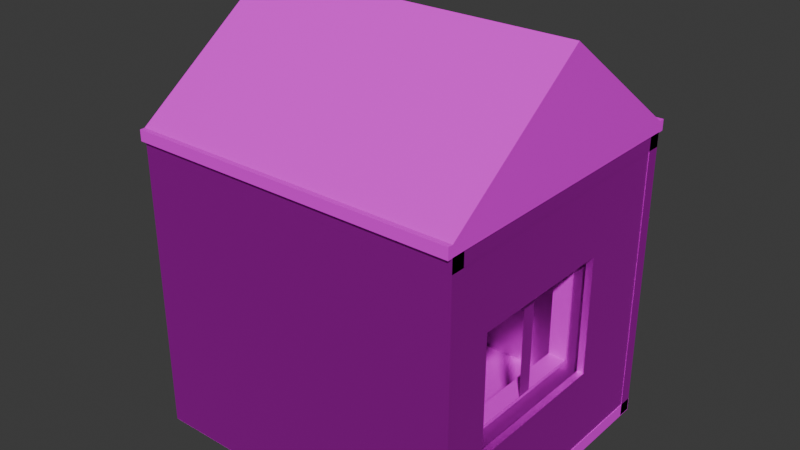 # Source: hisa1.blend  (saved by Blender 4.5.91; exported with 4.5.12 LTS)
import bpy
from mathutils import Matrix  # noqa: F401  (used for matrix-valued properties, if any)

bpy.ops.wm.read_factory_settings(use_empty=True)
scene = bpy.context.scene
scene.name = 'Scene'

# ---- collections
col_collection = bpy.data.collections.new('Collection'); scene.collection.children.link(col_collection)

# ---- images (referenced by path relative to the original .blend; pixels are not part of the script)
import os
ASSET_DIR = os.environ.get("B2B_ASSET_DIR", "")  # directory of the original .blend (textures are referenced by path, not embedded)
HERE = os.path.dirname(os.path.abspath(__file__))  # packed textures are extracted next to this script under _unpacked/

def load_image(name, relpath, width, height, colorspace="sRGB"):
    """Load a texture the original file referenced (path relative to the .blend, or extracted next to this script)."""
    p = next((c for c in (os.path.join(HERE, relpath), os.path.join(ASSET_DIR, relpath)) if relpath and os.path.exists(c)), "")
    if p:
        img = bpy.data.images.load(p, check_existing=True)
        img.name = name
    else:  # same state as the original file: an image datablock whose file is absent (Cycles renders it pink)
        img = bpy.data.images.new(name, width, height)
        img.source = "FILE"
        img.filepath = "//" + (relpath or name)
    img.colorspace_settings.name = colorspace
    return img
img_wood_trunk_wall_diff_4k_jpg = load_image('wood_trunk_wall_diff_4k.jpg', 'wood_trunk_wall_diff_4k.jpg', 1024, 1024, 'sRGB')
img_plaster_stone_wall_02_diff_4k_jpg = load_image('plaster_stone_wall_02_diff_4k.jpg', 'plaster_stone_wall_02_diff_4k.jpg', 1024, 1024, 'sRGB')
img_thatch_roof_angled_diff_4k_jpg = load_image('thatch_roof_angled_diff_4k.jpg', 'thatch_roof_angled_diff_4k.jpg', 1024, 1024, 'sRGB')
img_wood_peeling_paint_weathered_diff_4k_jpg = load_image('wood_peeling_paint_weathered_diff_4k.jpg', 'wood_peeling_paint_weathered_diff_4k.jpg', 1024, 1024, 'sRGB')

# ---- materials (node trees are filled in below, after node groups)
mat_material_004 = bpy.data.materials.new('Material.004')
mat_material = bpy.data.materials.new('Material')
mat_material_005 = bpy.data.materials.new('Material.005')
mat_material_003 = bpy.data.materials.new('Material.003')

# ---- material node trees
mat_material_004.use_nodes = True; mat_material_004.node_tree.nodes.clear()
_N = mat_material_004.node_tree.nodes; _L = mat_material_004.node_tree.links
n0 = _N.new('ShaderNodeBsdfPrincipled'); n0.name = 'Principled BSDF'; n0.location = (-200, 100)
n1 = _N.new('ShaderNodeOutputMaterial'); n1.name = 'Material Output'; n1.location = (200, 100)
n2 = _N.new('ShaderNodeTexImage'); n2.name = 'Image Texture'; n2.location = (-490, 80)
n2.image = img_wood_trunk_wall_diff_4k_jpg
_L.new(n0.outputs[0], n1.inputs[0])
_L.new(n2.outputs[0], n0.inputs[0])
n1.is_active_output = True
mat_material.use_nodes = True; mat_material.node_tree.nodes.clear()
_N = mat_material.node_tree.nodes; _L = mat_material.node_tree.links
n0 = _N.new('ShaderNodeBsdfPrincipled'); n0.name = 'Principled BSDF'; n0.location = (-200, 100)
n0.inputs[1].default_value = 1.0
n0.inputs[2].default_value = 0.5873
n1 = _N.new('ShaderNodeOutputMaterial'); n1.name = 'Material Output'; n1.location = (200, 100)
n2 = _N.new('ShaderNodeTexImage'); n2.name = 'Image Texture'; n2.location = (-490, 80)
n2.image = img_plaster_stone_wall_02_diff_4k_jpg
_L.new(n0.outputs[0], n1.inputs[0])
_L.new(n2.outputs[0], n0.inputs[0])
n1.is_active_output = True
mat_material_005.use_nodes = True; mat_material_005.node_tree.nodes.clear()
_N = mat_material_005.node_tree.nodes; _L = mat_material_005.node_tree.links
n0 = _N.new('ShaderNodeBsdfPrincipled'); n0.name = 'Principled BSDF'; n0.location = (-200, 100)
n1 = _N.new('ShaderNodeOutputMaterial'); n1.name = 'Material Output'; n1.location = (200, 100)
n2 = _N.new('ShaderNodeTexImage'); n2.name = 'Image Texture'; n2.location = (-490, 80)
n2.image = img_thatch_roof_angled_diff_4k_jpg
_L.new(n0.outputs[0], n1.inputs[0])
_L.new(n2.outputs[0], n0.inputs[0])
n1.is_active_output = True
mat_material_003.use_nodes = True; mat_material_003.node_tree.nodes.clear()
_N = mat_material_003.node_tree.nodes; _L = mat_material_003.node_tree.links
n0 = _N.new('ShaderNodeBsdfPrincipled'); n0.name = 'Principled BSDF'; n0.location = (-200, 100)
n1 = _N.new('ShaderNodeOutputMaterial'); n1.name = 'Material Output'; n1.location = (200, 100)
n2 = _N.new('ShaderNodeTexImage'); n2.name = 'Image Texture'; n2.location = (-490, 80)
n2.image = img_wood_peeling_paint_weathered_diff_4k_jpg
_L.new(n0.outputs[0], n1.inputs[0])
_L.new(n2.outputs[0], n0.inputs[0])
n1.is_active_output = True

# ---- world
world_world = bpy.data.worlds.new('World'); scene.world = world_world
world_world.use_nodes = True; world_world.node_tree.nodes.clear()
_N = world_world.node_tree.nodes; _L = world_world.node_tree.links
n0 = _N.new('ShaderNodeOutputWorld'); n0.name = 'World Output'; n0.location = (200, 100)
n1 = _N.new('ShaderNodeBackground'); n1.name = 'Background'; n1.location = (-200, 100)
n1.inputs[0].default_value = (0.05088, 0.05088, 0.05088, 1.0)
_L.new(n1.outputs[0], n0.inputs[0])
n0.is_active_output = True
world_world.color = (0.05088, 0.05088, 0.05088)
world_world.sun_shadow_jitter_overblur = 0.0

# ---- meshes
me_cube_001 = bpy.data.meshes.new('Cube.001')
me_cube_001.from_pydata([(-1.0, -1.0, -1.0), (-1.0, -1.0, 1.0), (-1.0, 1.0, -1.0), (-1.0, 1.0, 1.0), (1.0, -1.0, -1.0), (1.0, -1.0, 1.0), (1.0, 1.0, -1.0), (1.0, 1.0, 1.0)], [], [(0, 1, 3, 2), (2, 3, 7, 6), (6, 7, 5, 4), (4, 5, 1, 0), (2, 6, 4, 0), (7, 3, 1, 5)])
_uv = me_cube_001.uv_layers.new(name='UVMap')
_uv.uv.foreach_set('vector', [0.9999, 0.9999, 0.0001, 0.9999, 9.997e-05, 0.0001, 0.9999, 0.0001, 0.0001, 0.0001, 0.9999, 0.0001, 0.9999, 0.9999, 0.0001, 0.9999, 0.0001, 0.0001001, 0.9999, 9.995e-05, 0.9999, 0.9999, 0.0001, 0.9999, 0.9999, 0.9999, 9.995e-05, 0.9999, 0.0001, 0.0001001, 0.9999, 0.0001, 0.125, 0.5, 0.375, 0.5, 0.375, 0.75, 0.125, 0.75, 2.267, 2.267, -1.267, 2.267, -1.267, -1.267, 2.267, -1.267])
me_cube_001.materials.append(mat_material_004)
me_cube_001.update()
me_cube_007 = bpy.data.meshes.new('Cube.007')
me_cube_007.from_pydata([(-4.466, 0.1833, 3.986), (-4.466, -0.1833, 3.986), (-4.466, 0.1833, -3.986), (-4.466, -0.1833, -3.986), (4.466, 0.1833, 3.986), (4.466, -0.1833, 3.986), (4.466, 0.1833, -3.986), (4.466, -0.1833, -3.986)], [], [(0, 1, 3, 2), (2, 3, 7, 6), (6, 7, 5, 4), (4, 5, 1, 0), (2, 6, 4, 0), (7, 3, 1, 5)])
_uv = me_cube_007.uv_layers.new(name='UVMap')
_uv.uv.foreach_set('vector', [0.06088, -1.256, 0.9391, -1.256, 0.9391, -0.3782, 0.06088, -0.3782, 0.06088, -0.3782, 0.9391, -0.3782, 0.9391, 0.5, 0.06088, 0.5, 0.06088, 0.5, 0.9391, 0.5, 0.9391, 1.378, 0.06088, 1.378, 0.06088, 1.378, 0.9391, 1.378, 0.9391, 2.256, 0.06088, 2.256, -0.8174, 0.5, 0.06088, 0.5, 0.06088, 1.378, -0.8174, 1.378, 0.9391, 0.5, 1.817, 0.5, 1.817, 1.378, 0.9391, 1.378])
me_cube_007.materials.append(mat_material)
me_cube_007.update()
me_cube_009 = bpy.data.meshes.new('Cube.009')
me_cube_009.from_pydata([(-4.466, 0.1833, 3.986), (-4.466, -0.1833, 3.986), (-4.466, 0.1833, -3.986), (-4.466, -0.1833, -3.986), (4.466, 0.1833, 3.986), (4.466, -0.1833, 3.986), (4.466, 0.1833, -3.986), (4.466, -0.1833, -3.986)], [], [(0, 1, 3, 2), (2, 3, 7, 6), (6, 7, 5, 4), (4, 5, 1, 0), (2, 6, 4, 0), (7, 3, 1, 5)])
_uv = me_cube_009.uv_layers.new(name='UVMap')
_uv.uv.foreach_set('vector', [0.03082, -1.377, 0.9692, -1.377, 0.9692, -0.4384, 0.03082, -0.4384, 0.03082, -0.4384, 0.9692, -0.4384, 0.9692, 0.5, 0.03082, 0.5, 0.03082, 0.5, 0.9692, 0.5, 0.9692, 1.438, 0.03082, 1.438, 0.03082, 1.438, 0.9692, 1.438, 0.9692, 2.377, 0.03082, 2.377, -0.9075, 0.5, 0.03082, 0.5, 0.03082, 1.438, -0.9075, 1.438, 0.9692, 0.5, 1.908, 0.5, 1.908, 1.438, 0.9692, 1.438])
me_cube_009.materials.append(mat_material)
me_cube_009.update()
me_cube_010 = bpy.data.meshes.new('Cube.010')
me_cube_010.from_pydata([(-1.0, -1.0, -1.0), (-1.0, -1.0, 1.0), (-1.0, 1.0, -1.0), (-1.0, 1.0, 1.0), (1.0, -1.0, -1.0), (1.0, -1.0, 1.0), (1.0, 1.0, -1.0), (1.0, 1.0, 1.0)], [], [(0, 1, 3, 2), (2, 3, 7, 6), (6, 7, 5, 4), (4, 5, 1, 0), (2, 6, 4, 0), (7, 3, 1, 5)])
_uv = me_cube_010.uv_layers.new(name='UVMap')
_uv.uv.foreach_set('vector', [0.375, 0.0, 0.625, 0.0, 0.625, 0.25, 0.375, 0.25, 0.375, 0.25, 0.625, 0.25, 0.625, 0.5, 0.375, 0.5, 0.375, 0.5, 0.625, 0.5, 0.625, 0.75, 0.375, 0.75, 0.375, 0.75, 0.625, 0.75, 0.625, 1.0, 0.375, 1.0, 0.125, 0.5, 0.375, 0.5, 0.375, 0.75, 0.125, 0.75, 0.625, 0.5, 0.875, 0.5, 0.875, 0.75, 0.625, 0.75])
me_cube_010.materials.append(mat_material)
me_cube_010.update()
me_cube_011 = bpy.data.meshes.new('Cube.011')
me_cube_011.from_pydata([(-0.1833, 3.986, 3.732), (0.1833, 3.986, 3.732), (-0.1833, -3.986, 3.732), (0.1833, -3.986, 3.732), (-0.1833, 3.986, -3.732), (0.1833, 3.986, -3.732), (-0.1833, -3.986, -3.732), (0.1833, -3.986, -3.732), (-0.1833, -1.331, -3.707), (-0.1833, 1.259, -3.707), (-0.1833, -1.331, 1.483), (-0.1833, 1.259, 1.483), (0.1833, -1.331, 1.483), (0.1833, 1.259, 1.483), (0.1833, -1.331, -3.707), (0.1833, 1.259, -3.707)], [], [(0, 2, 3, 1), (2, 6, 7, 3), (6, 4, 5, 7), (4, 0, 1, 5), (8, 6, 2, 0, 4, 9, 11, 10), (9, 4, 6, 8), (14, 7, 5, 15), (15, 5, 1, 3, 7, 14, 12, 13), (13, 11, 9, 15), (14, 8, 10, 12), (9, 8, 14, 15), (11, 13, 12, 10)])
_uv = me_cube_011.uv_layers.new(name='UVMap')
_uv.uv.foreach_set('vector', [2.482, 0.01886, 1.493, 0.01214, 1.486, 1.001, 2.475, 1.008, 1.493, 0.01214, 0.5034, 0.005415, 0.4966, 0.9946, 1.486, 1.001, 0.5034, 0.005415, -0.4858, -0.001305, -0.4925, 0.9879, 0.4966, 0.9946, -0.4858, -0.001305, -1.475, -0.008026, -1.482, 0.9811, -0.4925, 0.9879, 0.174, -8.219e-05, 0.5034, 0.005415, 0.5101, -0.9838, -0.4791, -0.9905, -0.4858, -0.001305, -0.1474, -0.002266, -0.1428, -0.6902, 0.1787, -0.688, -0.1474, -0.002266, -0.4858, -0.001305, 0.5034, 0.005415, 0.174, -8.219e-05, 0.1672, 0.9956, 0.4966, 0.9946, -0.4925, 0.9879, -0.1542, 0.9934, -0.1542, 0.9934, -0.4925, 0.9879, -0.4993, 1.977, 0.4899, 1.984, 0.4966, 0.9946, 0.1672, 0.9956, 0.1626, 1.684, -0.1589, 1.681, 0.625, 0.477, 0.625, 0.3298, 0.375, 0.3298, 0.375, 0.477, 0.375, 0.773, 0.375, 0.9202, 0.625, 0.9202, 0.625, 0.773, 0.2048, 0.5, 0.2048, 0.75, 0.352, 0.75, 0.352, 0.5, 0.7952, 0.5, 0.648, 0.5, 0.648, 0.75, 0.7952, 0.75])
me_cube_011.materials.append(mat_material)
me_cube_011.update()
me_cube_012 = bpy.data.meshes.new('Cube.012')
me_cube_012.from_pydata([(-0.1833, 3.986, 3.732), (0.0002506, -2.738, -1.597), (0.1833, 3.986, 3.732), (0.0002506, -2.738, 1.617), (-0.1833, -3.986, 3.732), (0.0002506, 1.407, -1.597), (0.1833, -3.986, 3.732), (0.0002506, 1.407, 1.617), (-0.1833, 3.986, -3.732), (0.1833, 3.986, -3.732), (-0.1833, -3.986, -3.732), (0.1833, -3.986, -3.732), (0.1833, 1.407, -1.597), (0.1833, -2.738, -1.597), (0.1833, -2.738, 1.617), (0.1833, 1.407, 1.617)], [], [(0, 4, 6, 2), (4, 10, 11, 6), (10, 8, 9, 11), (8, 0, 2, 9), (14, 6, 11, 13), (12, 13, 11, 9, 2, 6, 14, 15), (15, 7, 5, 12), (13, 1, 3, 14), (5, 1, 13, 12), (3, 7, 15, 14)])
_uv = me_cube_012.uv_layers.new(name='UVMap')
_uv.uv.foreach_set('vector', [0.375, 0.0, 0.375, 0.25, 0.625, 0.25, 0.625, 0.0, 0.375, 0.25, 0.375, 0.5, 0.625, 0.5, 0.625, 0.25, 0.375, 0.5, 0.375, 0.75, 0.625, 0.75, 0.625, 0.5, 0.375, 0.75, 0.375, 1.0, 0.625, 1.0, 0.625, 0.75, 0.06058, 0.7306, -0.1289, 1.038, -0.1085, -0.06023, 0.06935, 0.2574, 0.6796, 0.2687, 0.06935, 0.2574, -0.1085, -0.06023, 1.065, -0.03848, 1.045, 1.06, -0.1289, 1.038, 0.06058, 0.7306, 0.6708, 0.7419, 0.625, 0.2664, 0.625, 0.25, 0.375, 0.25, 0.375, 0.2664, 0.375, 0.9836, 0.375, 1.0, 0.625, 1.0, 0.625, 0.9836, 0.125, 0.5, 0.125, 0.75, 0.1414, 0.75, 0.1414, 0.5, 0.875, 0.75, 0.875, 0.5, 0.8586, 0.5, 0.8586, 0.75])
me_cube_012.materials.append(mat_material)
me_cube_012.update()
me_cube_013 = bpy.data.meshes.new('Cube.013')
me_cube_013.from_pydata([(-1.0, 0.0082, -14.91), (-1.0, -1.0, 1.0), (-1.0, 1.0, 1.0), (1.0, 0.0082, -14.91), (1.0, -1.0, 1.0), (1.0, 1.0, 1.0), (-1.0, 0.008201, -16.5), (-1.0, -1.0, -0.5927), (-1.0, 1.0, -0.5927), (1.0, 1.0, -0.5927), (1.0, -1.0, -0.5927), (1.0, 0.008201, -16.5), (-1.0, 1.044, 1.0), (1.0, 1.044, 1.0), (1.0, 1.044, -0.5927), (-1.0, 1.044, -0.5927), (1.0, -1.033, 1.0), (-1.0, -1.033, 1.0), (1.0, -1.033, -0.5928), (-1.0, -1.033, -0.5928)], [], [(0, 1, 2), (1, 0, 6, 7), (3, 5, 4), (2, 5, 13, 12), (5, 2, 1, 4), (6, 8, 9, 11), (11, 10, 7, 6), (4, 1, 17, 16), (3, 4, 10, 11), (0, 2, 8, 6), (5, 3, 11, 9), (12, 13, 14, 15), (8, 2, 12, 15), (9, 8, 15, 14), (5, 9, 14, 13), (16, 17, 19, 18), (1, 7, 19, 17), (7, 10, 18, 19), (10, 4, 16, 18)])
_uv = me_cube_013.uv_layers.new(name='UVMap')
_uv.uv.foreach_set('vector', [0.218, 0.1687, 0.218, 0.8313, -0.09268, 0.826, 0.3588, 0.8287, 0.05471, 0.2311, 0.05471, 0.1713, 0.3588, 0.7689, 0.06693, 0.2563, 0.5544, 0.7437, -0.4286, 0.7437, 0.875, 0.5, 0.625, 0.5, 0.625, 0.5, 0.875, 0.5, 0.625, 0.5, 0.875, 0.5, 0.875, 0.75, 0.625, 0.75, 0.8475, 0.09968, 0.7753, 0.7225, 0.1525, 0.6503, 0.2247, 0.02746, 0.2745, 0.3881, 0.3806, 0.6112, -0.1489, 0.6119, -0.255, 0.3888, 0.625, 0.75, 0.875, 0.75, 0.875, 0.75, 0.625, 0.75, 0.05918, 0.09105, -0.1867, 1.0, -0.1867, 0.9089, 0.05918, 3.38e-05, 0.05471, 0.2311, -0.2445, 0.8287, -0.2445, 0.7689, 0.05471, 0.1713, 0.3011, 1.0, 0.05918, 0.09105, 0.05918, 3.38e-05, 0.3011, 0.9089, -0.1284, 0.518, 1.107, 0.0529, 1.118, 0.08134, -0.1177, 0.5464, 0.625, 0.25, 0.625, 0.25, 0.625, 0.25, 0.625, 0.25, 0.625, 0.5, 0.625, 0.25, 0.625, 0.25, 0.625, 0.5, 0.625, 0.5, 0.625, 0.5, 0.625, 0.5, 0.625, 0.5, 1.128, 0.1098, -0.107, 0.5749, -0.1177, 0.5465, 1.118, 0.08135, 0.625, 0.0, 0.625, 0.0, 0.625, 0.0, 0.625, 0.0, 0.625, 1.0, 0.625, 0.75, 0.625, 0.75, 0.625, 1.0, 0.625, 0.75, 0.625, 0.75, 0.625, 0.75, 0.625, 0.75])
me_cube_013.materials.append(mat_material_005)
me_cube_013.update()
me_cube = bpy.data.meshes.new('Cube')
me_cube.from_pydata([(-0.3113, -1.119, -2.132), (-0.3113, -1.119, 2.704), (-0.3113, 1.119, -2.132), (-0.3113, 1.119, 2.704), (0.3113, -1.295, -2.309), (0.3113, -1.295, 2.881), (0.3113, 1.295, -2.309), (0.3113, 1.295, 2.881), (-0.3113, 1.295, -2.309), (-0.3113, -1.295, -2.309), (-0.3113, -1.295, 2.881), (-0.3113, 1.295, 2.881), (-0.1132, 1.119, -2.132), (-0.1132, -1.119, -2.132), (-0.1132, -1.119, 2.704), (-0.1132, 1.119, 2.704), (-0.1975, -0.6036, 0.1666), (-0.09082, -0.6006, 0.1657), (-0.1968, -0.6351, 0.1407), (-0.09015, -0.6322, 0.1398), (-0.1956, -0.6758, 0.1447), (-0.08899, -0.6728, 0.1438), (-0.1947, -0.7016, 0.1762), (-0.08803, -0.6987, 0.1754), (-0.1945, -0.6976, 0.2169), (-0.08782, -0.6947, 0.216), (-0.1951, -0.6661, 0.2428), (-0.08849, -0.6631, 0.2419), (-0.1963, -0.6255, 0.2388), (-0.08965, -0.6225, 0.2379), (-0.09061, -0.5966, 0.2064), (-0.1973, -0.5996, 0.2072), (-0.2425, -0.7005, 0.1012), (-0.2406, -0.7505, 0.1622), (-0.2402, -0.7428, 0.2407), (-0.2415, -0.6818, 0.2907), (-0.2438, -0.6033, 0.283), (-0.2447, -0.622, 0.09344), (-0.246, -0.5611, 0.1435), (-0.2456, -0.5533, 0.222), (-0.311, -0.7024, 0.1017), (-0.3092, -0.7524, 0.1627), (-0.3088, -0.7447, 0.2412), (-0.31, -0.6837, 0.2913), (-0.3123, -0.6052, 0.2835), (-0.3132, -0.6239, 0.09397), (-0.3145, -0.5629, 0.144), (-0.3141, -0.5552, 0.2225), (-0.3955, -0.6768, 0.1546), (-0.3947, -0.6981, 0.1805), (-0.3945, -0.6948, 0.214), (-0.3951, -0.6689, 0.2353), (-0.396, -0.6355, 0.232), (-0.3964, -0.6434, 0.1513), (-0.397, -0.6175, 0.1726), (-0.3968, -0.6142, 0.206)], [], [(3, 2, 12, 15), (8, 11, 7, 6), (6, 7, 5, 4), (4, 5, 10, 9), (8, 6, 4, 9), (7, 11, 10, 5), (0, 2, 8, 9), (1, 0, 9, 10), (3, 1, 10, 11), (2, 3, 11, 8), (13, 14, 15, 12), (0, 1, 14, 13), (1, 3, 15, 14), (2, 0, 13, 12), (27, 26, 24, 25), (29, 28, 26, 27), (25, 24, 22, 23), (23, 22, 20, 21), (21, 20, 18, 19), (19, 18, 16, 17), (39, 38, 46, 47), (17, 16, 31, 30), (30, 31, 28, 29), (31, 16, 38, 39), (24, 26, 35, 34), (18, 20, 32, 37), (28, 31, 39, 36), (20, 22, 33, 32), (16, 18, 37, 38), (22, 24, 34, 33), (26, 28, 36, 35), (41, 42, 50, 49), (37, 32, 40, 45), (34, 35, 43, 42), (32, 33, 41, 40), (36, 39, 47, 44), (38, 37, 45, 46), (35, 36, 44, 43), (33, 34, 42, 41), (49, 50, 51, 52, 55, 54, 53, 48), (47, 46, 54, 55), (45, 40, 48, 53), (42, 43, 51, 50), (40, 41, 49, 48), (44, 47, 55, 52), (46, 45, 53, 54), (43, 44, 52, 51)])
_uv = me_cube.uv_layers.new(name='UVMap')
_uv.uv.foreach_set('vector', [0.6165, 0.2329, 0.3835, 0.2329, 0.3835, 0.2329, 0.6165, 0.2329, 0.375, 0.25, 0.625, 0.25, 0.625, 0.5, 0.375, 0.5, 0.375, 0.5, 0.625, 0.5, 0.625, 0.75, 0.375, 0.75, 0.375, 0.75, 0.625, 0.75, 0.625, 1.0, 0.375, 1.0, 0.125, 0.5, 0.375, 0.5, 0.375, 0.75, 0.125, 0.75, 0.625, 0.5, 0.875, 0.5, 0.875, 0.75, 0.625, 0.75, 0.3835, 0.01706, 0.3835, 0.2329, 0.375, 0.25, 0.375, 0.0, 0.6165, 0.01706, 0.3835, 0.01706, 0.375, 0.0, 0.625, 0.0, 0.6165, 0.2329, 0.6165, 0.01706, 0.625, 0.0, 0.625, 0.25, 0.3835, 0.2329, 0.6165, 0.2329, 0.625, 0.25, 0.375, 0.25, 0.3835, 0.01706, 0.6165, 0.01706, 0.6165, 0.2329, 0.3835, 0.2329, 0.3835, 0.01706, 0.6165, 0.01706, 0.6165, 0.01706, 0.3835, 0.01706, 0.6165, 0.01706, 0.6165, 0.2329, 0.6165, 0.2329, 0.6165, 0.01706, 0.3835, 0.2329, 0.3835, 0.01706, 0.3835, 0.01706, 0.3835, 0.2329, 1.0, 0.5, 1.0, 1.0, 0.875, 1.0, 0.875, 0.5, 0.875, 0.5, 0.875, 1.0, 0.75, 1.0, 0.75, 0.5, 0.75, 0.5, 0.75, 1.0, 0.625, 1.0, 0.625, 0.5, 0.625, 0.5, 0.625, 1.0, 0.5, 1.0, 0.5, 0.5, 0.5, 0.5, 0.5, 1.0, 0.375, 1.0, 0.375, 0.5, 0.375, 0.5, 0.375, 1.0, 0.25, 1.0, 0.25, 0.5, 0.125, 1.0, 0.25, 1.0, 0.25, 1.0, 0.125, 1.0, 0.25, 0.5, 0.25, 1.0, 0.125, 1.0, 0.125, 0.5, 0.125, 0.5, 0.125, 1.0, 0.0, 1.0, 0.0, 0.5, 0.125, 1.0, 0.25, 1.0, 0.25, 1.0, 0.125, 1.0, 0.875, 1.0, 1.0, 1.0, 1.0, 1.0, 0.875, 1.0, 0.375, 1.0, 0.5, 1.0, 0.5, 1.0, 0.375, 1.0, 0.0, 1.0, 0.125, 1.0, 0.125, 1.0, 0.0, 1.0, 0.5, 1.0, 0.625, 1.0, 0.625, 1.0, 0.5, 1.0, 0.25, 1.0, 0.375, 1.0, 0.375, 1.0, 0.25, 1.0, 0.625, 1.0, 0.75, 1.0, 0.75, 1.0, 0.625, 1.0, 0.75, 1.0, 0.875, 1.0, 0.875, 1.0, 0.75, 1.0, 0.625, 1.0, 0.75, 1.0, 0.75, 1.0, 0.625, 1.0, 0.375, 1.0, 0.5, 1.0, 0.5, 1.0, 0.375, 1.0, 0.875, 1.0, 1.0, 1.0, 1.0, 1.0, 0.875, 1.0, 0.5, 1.0, 0.625, 1.0, 0.625, 1.0, 0.5, 1.0, 0.0, 1.0, 0.125, 1.0, 0.125, 1.0, 0.0, 1.0, 0.25, 1.0, 0.375, 1.0, 0.375, 1.0, 0.25, 1.0, 0.75, 1.0, 0.875, 1.0, 0.875, 1.0, 0.75, 1.0, 0.625, 1.0, 0.75, 1.0, 0.75, 1.0, 0.625, 1.0, 0.4197, 0.08029, 0.49, 0.25, 0.4197, 0.4197, 0.25, 0.49, 0.08029, 0.4197, 0.01, 0.25, 0.08029, 0.08029, 0.25, 0.01, 0.125, 1.0, 0.25, 1.0, 0.25, 1.0, 0.125, 1.0, 0.375, 1.0, 0.5, 1.0, 0.5, 1.0, 0.375, 1.0, 0.875, 1.0, 1.0, 1.0, 1.0, 1.0, 0.875, 1.0, 0.5, 1.0, 0.625, 1.0, 0.625, 1.0, 0.5, 1.0, 0.0, 1.0, 0.125, 1.0, 0.125, 1.0, 0.0, 1.0, 0.25, 1.0, 0.375, 1.0, 0.375, 1.0, 0.25, 1.0, 0.75, 1.0, 0.875, 1.0, 0.875, 1.0, 0.75, 1.0])
me_cube.materials.append(mat_material_003)
me_cube.update()
me_cube_004 = bpy.data.meshes.new('Cube.004')
me_cube_004.from_pydata([(-0.1833, 3.986, 3.732), (-0.1833, -3.986, 3.732), (-0.1833, 3.986, -3.732), (-0.1833, -3.986, -3.732), (-0.1833, -0.4366, 1.26), (-0.1833, 1.173, 1.26), (-0.1833, -0.4366, -1.206), (-0.1833, 1.173, -1.206), (-0.1833, -0.8216, 1.26), (-0.1833, -2.431, -1.206), (-0.1833, -2.431, 1.26), (-0.1833, -0.8216, -1.206), (-0.1833, -0.6209, -1.206), (-0.1833, -0.6369, 1.26)], [], [(7, 2, 3, 1, 0, 5, 4, 13, 8, 10, 9, 11, 12, 6), (8, 13, 12, 11), (0, 2, 7, 5), (12, 13, 4, 6)])
_uv = me_cube_004.uv_layers.new(name='UVMap')
_uv.uv.foreach_set('vector', [0.6396, 0.6766, 1.051, 1.046, -0.1156, 1.046, -0.1149, -0.04646, 1.052, -0.04577, 0.6398, 0.3156, 0.4043, 0.3155, 0.375, 0.3155, 0.348, 0.3155, 0.1124, 0.3153, 0.1122, 0.6763, 0.3478, 0.6764, 0.3771, 0.6764, 0.4041, 0.6764, 0.2078, 0.5992, 0.2078, 0.605, 0.2904, 0.6055, 0.2904, 0.5992, 1.052, -0.04577, 1.051, 1.046, 0.6396, 0.6766, 0.6398, 0.3156, 0.2904, 0.6055, 0.2078, 0.605, 0.2078, 0.6113, 0.2904, 0.6113])
me_cube_004.materials.append(mat_material)
me_cube_004.update()
me_cube_014 = bpy.data.meshes.new('Cube.014')
me_cube_014.from_pydata([(-1.0, -1.0, -1.0), (-1.0, -1.0, 1.0), (-1.0, 1.0, -1.0), (-1.0, 1.0, 1.0), (1.0, -1.0, -1.0), (1.0, -1.0, 1.0), (1.0, 1.0, -1.0), (1.0, 1.0, 1.0)], [], [(0, 1, 3, 2), (2, 3, 7, 6), (6, 7, 5, 4), (4, 5, 1, 0), (2, 6, 4, 0), (7, 3, 1, 5)])
_uv = me_cube_014.uv_layers.new(name='UVMap')
_uv.uv.foreach_set('vector', [0.375, 0.0, 0.625, 0.0, 0.625, 0.25, 0.375, 0.25, 0.375, 0.25, 0.625, 0.25, 0.625, 0.5, 0.375, 0.5, 0.375, 0.5, 0.625, 0.5, 0.625, 0.75, 0.375, 0.75, 0.375, 0.75, 0.625, 0.75, 0.625, 1.0, 0.375, 1.0, 0.125, 0.5, 0.375, 0.5, 0.375, 0.75, 0.125, 0.75, 0.625, 0.5, 0.875, 0.5, 0.875, 0.75, 0.625, 0.75])
me_cube_014.materials.append(mat_material_003)
me_cube_014.update()
me_cube_015 = bpy.data.meshes.new('Cube.015')
me_cube_015.from_pydata([(-1.0, -1.0, -1.0), (-1.0, -1.0, 1.0), (-1.0, 1.0, -1.0), (-1.0, 1.0, 1.0), (1.0, -1.0, -1.0), (1.0, -1.0, 1.0), (1.0, 1.0, -1.0), (1.0, 1.0, 1.0)], [], [(0, 1, 3, 2), (2, 3, 7, 6), (6, 7, 5, 4), (4, 5, 1, 0), (2, 6, 4, 0), (7, 3, 1, 5)])
_uv = me_cube_015.uv_layers.new(name='UVMap')
_uv.uv.foreach_set('vector', [0.375, 0.0, 0.625, 0.0, 0.625, 0.25, 0.375, 0.25, 0.375, 0.25, 0.625, 0.25, 0.625, 0.5, 0.375, 0.5, 0.375, 0.5, 0.625, 0.5, 0.625, 0.75, 0.375, 0.75, 0.375, 0.75, 0.625, 0.75, 0.625, 1.0, 0.375, 1.0, 0.125, 0.5, 0.375, 0.5, 0.375, 0.75, 0.125, 0.75, 0.625, 0.5, 0.875, 0.5, 0.875, 0.75, 0.625, 0.75])
me_cube_015.materials.append(mat_material_003)
me_cube_015.update()
me_cube_016 = bpy.data.meshes.new('Cube.016')
me_cube_016.from_pydata([(-1.0, -1.0, -1.0), (-1.0, -1.0, 1.0), (-1.0, 1.0, -1.0), (-1.0, 1.0, 1.0), (1.0, -1.0, -1.0), (1.0, -1.0, 1.0), (1.0, 1.0, -1.0), (1.0, 1.0, 1.0)], [], [(0, 1, 3, 2), (2, 3, 7, 6), (6, 7, 5, 4), (4, 5, 1, 0), (2, 6, 4, 0), (7, 3, 1, 5)])
_uv = me_cube_016.uv_layers.new(name='UVMap')
_uv.uv.foreach_set('vector', [0.375, 0.0, 0.625, 0.0, 0.625, 0.25, 0.375, 0.25, 0.375, 0.25, 0.625, 0.25, 0.625, 0.5, 0.375, 0.5, 0.375, 0.5, 0.625, 0.5, 0.625, 0.75, 0.375, 0.75, 0.375, 0.75, 0.625, 0.75, 0.625, 1.0, 0.375, 1.0, 0.125, 0.5, 0.375, 0.5, 0.375, 0.75, 0.125, 0.75, 0.625, 0.5, 0.875, 0.5, 0.875, 0.75, 0.625, 0.75])
me_cube_016.materials.append(mat_material_003)
me_cube_016.update()
me_cube_017 = bpy.data.meshes.new('Cube.017')
me_cube_017.from_pydata([(-1.0, -1.0, -1.0), (-1.0, -1.0, 1.0), (-1.0, 1.0, -1.0), (-1.0, 1.0, 1.0), (1.0, -1.0, -1.0), (1.0, -1.0, 1.0), (1.0, 1.0, -1.0), (1.0, 1.0, 1.0)], [], [(0, 1, 3, 2), (2, 3, 7, 6), (6, 7, 5, 4), (4, 5, 1, 0), (2, 6, 4, 0), (7, 3, 1, 5)])
_uv = me_cube_017.uv_layers.new(name='UVMap')
_uv.uv.foreach_set('vector', [0.375, 0.0, 0.625, 0.0, 0.625, 0.25, 0.375, 0.25, 0.375, 0.25, 0.625, 0.25, 0.625, 0.5, 0.375, 0.5, 0.375, 0.5, 0.625, 0.5, 0.625, 0.75, 0.375, 0.75, 0.375, 0.75, 0.625, 0.75, 0.625, 1.0, 0.375, 1.0, 0.125, 0.5, 0.375, 0.5, 0.375, 0.75, 0.125, 0.75, 0.625, 0.5, 0.875, 0.5, 0.875, 0.75, 0.625, 0.75])
me_cube_017.materials.append(mat_material_003)
me_cube_017.update()

# ---- objects
ob_cube = bpy.data.objects.new('Cube', me_cube_001)
ob_cube_001 = bpy.data.objects.new('Cube.001', me_cube_007)
ob_cube_002 = bpy.data.objects.new('Cube.002', me_cube_009)
ob_cube_003 = bpy.data.objects.new('Cube.003', me_cube_010)
ob_cube_004 = bpy.data.objects.new('Cube.004', me_cube_011)
ob_cube_005 = bpy.data.objects.new('Cube.005', me_cube_012)
ob_cube_006 = bpy.data.objects.new('Cube.006', me_cube_013)
ob_door = bpy.data.objects.new('Door', me_cube)
ob_cube_008 = bpy.data.objects.new('Cube.008', me_cube_004)
ob_cube_007 = bpy.data.objects.new('Cube.007', me_cube_014)
ob_cube_009 = bpy.data.objects.new('Cube.009', me_cube_015)
ob_cube_010 = bpy.data.objects.new('Cube.010', me_cube_016)
ob_cube_011 = bpy.data.objects.new('Cube.011', me_cube_017)

# ---- transforms, parenting, visibility, modifiers, constraints
ob_cube.location = (-4.433, -4.023, 0.2348)
ob_cube.scale = (4.466, -3.986, 0.1833)
ob_cube_001.location = (-4.433, -0.2343, 4.054)
ob_cube_002.location = (-4.433, -7.835, 4.054)
ob_cube_003.location = (-4.433, -4.034, 7.857)
ob_cube_003.rotation_euler = (3.142, 0.0, 0.0)
ob_cube_003.scale = (4.466, -3.986, 0.1833)
ob_cube_004.location = (-8.716, -4.023, 4.158)
ob_cube_005.location = (-0.161, -4.023, 4.158)
ob_cube_006.location = (-4.433, -4.034, 8.214)
ob_cube_006.rotation_euler = (3.142, 0.0, 0.0)
ob_cube_006.scale = (4.466, -3.986, 0.1833)
ob_door.location = (-8.786, -4.059, 2.76)
ob_cube_008.location = (-0.161, -4.023, 4.158)
ob_cube_007.location = (-0.5804, -4.646, 2.902)
ob_cube_007.rotation_euler = (1.571, -0.0, 0.0)
ob_cube_007.scale = (0.2385, 0.03588, 1.782)
ob_cube_009.location = (-0.5804, -4.646, 5.452)
ob_cube_009.rotation_euler = (1.571, -0.0, 0.0)
ob_cube_009.scale = (0.2385, 0.03588, 1.782)
ob_cube_010.location = (-0.5804, -2.856, 4.158)
ob_cube_010.rotation_euler = (0.000118, -0.0, 0.0)
ob_cube_010.scale = (0.2385, 0.03588, 1.337)
ob_cube_011.location = (-0.5804, -6.441, 4.158)
ob_cube_011.rotation_euler = (0.000118, -0.0, 0.0)
ob_cube_011.scale = (0.2385, 0.03588, 1.337)

# ---- collection membership
col_collection.objects.link(ob_cube)
col_collection.objects.link(ob_cube_001)
col_collection.objects.link(ob_cube_002)
col_collection.objects.link(ob_cube_003)
col_collection.objects.link(ob_cube_004)
col_collection.objects.link(ob_cube_005)
col_collection.objects.link(ob_cube_006)
col_collection.objects.link(ob_door)
col_collection.objects.link(ob_cube_008)
col_collection.objects.link(ob_cube_007)
col_collection.objects.link(ob_cube_009)
col_collection.objects.link(ob_cube_010)
col_collection.objects.link(ob_cube_011)

# ---- scene / render settings (as saved in the file)
scene.frame_start = 1; scene.frame_end = 250; scene.frame_set(-1)
scene.render.engine = 'BLENDER_EEVEE_NEXT'
bpy.context.view_layer.update()

# ---- added for rendering (the .blend has no active camera and no usable light): camera, sun
cam_auto = bpy.data.cameras.new('AutoCamera')
cam_auto.lens = 50.0
cam_auto.sensor_width = 36.0
cam_auto.clip_end = 1000.0
ob_auto_camera = bpy.data.objects.new('AutoCamera', cam_auto)
scene.collection.objects.link(ob_auto_camera)
ob_auto_camera.location = (10.8686, -22.5455, 18.0)
ob_auto_camera.rotation_euler = (1.09748, -7.21219e-08, 0.694738)
scene.camera = ob_auto_camera
light_auto_sun = bpy.data.lights.new('AutoSun', 'SUN')
light_auto_sun.energy = 3.0
light_auto_sun.angle = 0.0523599
ob_auto_sun = bpy.data.objects.new('AutoSun', light_auto_sun)
scene.collection.objects.link(ob_auto_sun)
ob_auto_sun.rotation_euler = (0.872665, 0.174533, 0.523599)
bpy.context.view_layer.update()
